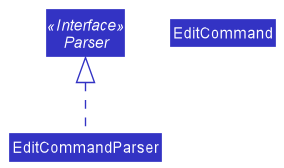

The diagram above was rendered by PlantUML. Its source (embedded in the PNG):
@startuml
!include style.puml
skinparam arrowThickness 1.1
skinparam arrowColor LOGIC_COLOR
skinparam classBackgroundColor LOGIC_COLOR
!define ABSTRACT &#123;abstract&#125;

interface Parser <<Interface>>
class EditCommand

Parser <|.. EditCommandParser

@enduml